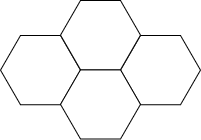

The diagram above was exported from draw.io. Its source (the exported page's mxGraphModel, read from the mxfile embedded in the PNG):
<mxGraphModel dx="478" dy="255" grid="1" gridSize="10" guides="1" tooltips="1" connect="1" arrows="1" fold="1" page="1" pageScale="1" pageWidth="850" pageHeight="1100" math="0" shadow="0">
  <root>
    <mxCell id="0" />
    <mxCell id="1" parent="0" />
    <mxCell id="2" value="" style="shape=hexagon;perimeter=hexagonPerimeter2;whiteSpace=wrap;html=1;fixedSize=1;" vertex="1" parent="1">
      <mxGeometry x="385" y="515" width="80" height="69.28" as="geometry" />
    </mxCell>
    <mxCell id="3" value="" style="shape=hexagon;perimeter=hexagonPerimeter2;whiteSpace=wrap;html=1;fixedSize=1;" vertex="1" parent="1">
      <mxGeometry x="265" y="515" width="80" height="69.28" as="geometry" />
    </mxCell>
    <mxCell id="4" value="" style="shape=hexagon;perimeter=hexagonPerimeter2;whiteSpace=wrap;html=1;fixedSize=1;" vertex="1" parent="1">
      <mxGeometry x="325" y="549.28" width="80" height="69.28" as="geometry" />
    </mxCell>
    <mxCell id="5" value="" style="shape=hexagon;perimeter=hexagonPerimeter2;whiteSpace=wrap;html=1;fixedSize=1;" vertex="1" parent="1">
      <mxGeometry x="325" y="480" width="80" height="69.28" as="geometry" />
    </mxCell>
  </root>
</mxGraphModel>